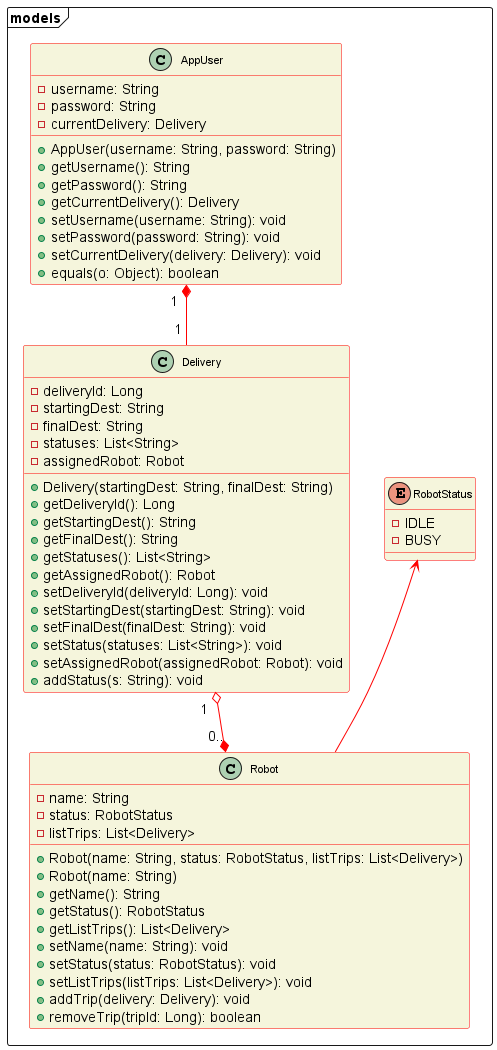

The diagram above was rendered by PlantUML. Its source (embedded in the PNG):
@startuml UML_diagram
skinparam classFontSize 11
skinparam classBackgroundColor beige
skinparam ClassBorderColor red
skinparam ArrowColor red


package "models" <<frame>> {

    class "AppUser" {
        - username: String
        - password: String
        - currentDelivery: Delivery
        + AppUser(username: String, password: String)
        + getUsername(): String
        + getPassword(): String
        + getCurrentDelivery(): Delivery
        + setUsername(username: String): void
        + setPassword(password: String): void
        + setCurrentDelivery(delivery: Delivery): void
        + equals(o: Object): boolean
    }

    class "Robot" {
        - name: String
        - status: RobotStatus
        - listTrips: List<Delivery>
        + Robot(name: String, status: RobotStatus, listTrips: List<Delivery>)
        + Robot(name: String)
        + getName(): String
        + getStatus(): RobotStatus
        + getListTrips(): List<Delivery>
        + setName(name: String): void
        + setStatus(status: RobotStatus): void
        + setListTrips(listTrips: List<Delivery>): void
        + addTrip(delivery: Delivery): void
        + removeTrip(tripId: Long): boolean
    }


    enum "RobotStatus" {
        - IDLE
        - BUSY
    }

    class "Delivery" {
        - deliveryId: Long
        - startingDest: String
        - finalDest: String
        - statuses: List<String>
        - assignedRobot: Robot
        + Delivery(startingDest: String, finalDest: String)
        + getDeliveryId(): Long
        + getStartingDest(): String
        + getFinalDest(): String
        + getStatuses(): List<String>
        + getAssignedRobot(): Robot
        + setDeliveryId(deliveryId: Long): void
        + setStartingDest(startingDest: String): void
        + setFinalDest(finalDest: String): void
        + setStatus(statuses: List<String>): void
        + setAssignedRobot(assignedRobot: Robot): void
        + addStatus(s: String): void
    }
}

' Relationship arrows
"Robot" -up-> "RobotStatus"

"Delivery" "1  " o--* "0.." "Robot"
"AppUser" "1  " *-- "1 " "Delivery"
@enduml